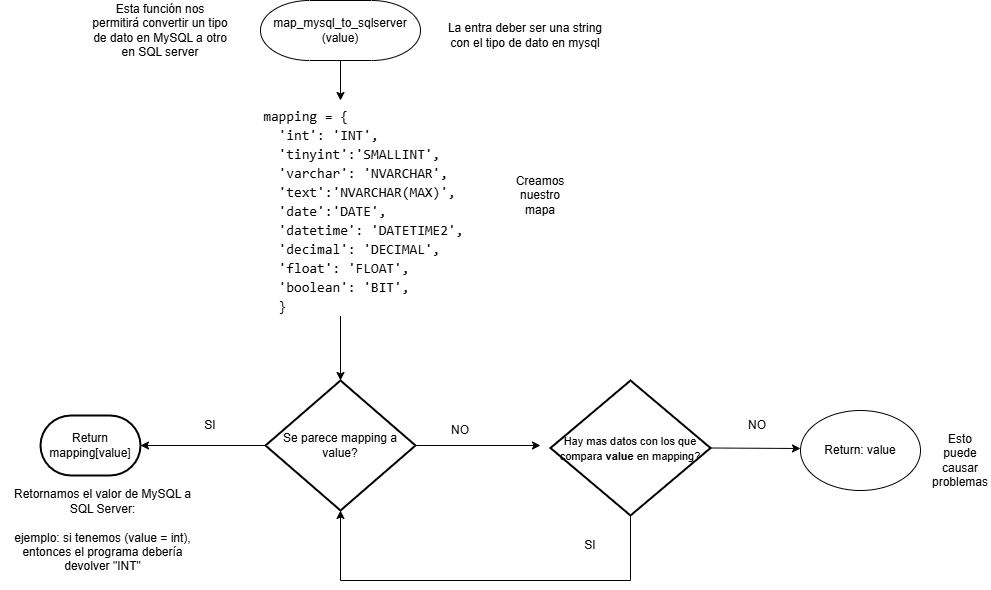

The diagram above was exported from draw.io. Its source (the exported page's mxGraphModel, read from the mxfile embedded in the PNG):
<mxGraphModel dx="1300" dy="656" grid="1" gridSize="10" guides="1" tooltips="1" connect="1" arrows="1" fold="1" page="1" pageScale="1" pageWidth="827" pageHeight="1169" math="0" shadow="0">
  <root>
    <mxCell id="WIyWlLk6GJQsqaUBKTNV-0" />
    <mxCell id="WIyWlLk6GJQsqaUBKTNV-1" parent="WIyWlLk6GJQsqaUBKTNV-0" />
    <mxCell id="USPD-hV6WxJjjcmD4XI6-3" value="" style="edgeStyle=orthogonalEdgeStyle;rounded=0;orthogonalLoop=1;jettySize=auto;html=1;" edge="1" parent="WIyWlLk6GJQsqaUBKTNV-1" source="USPD-hV6WxJjjcmD4XI6-0" target="USPD-hV6WxJjjcmD4XI6-1">
      <mxGeometry relative="1" as="geometry" />
    </mxCell>
    <mxCell id="USPD-hV6WxJjjcmD4XI6-0" value="map_mysql_to_sqlserver (value)" style="strokeWidth=1;html=1;shape=mxgraph.flowchart.terminator;whiteSpace=wrap;" vertex="1" parent="WIyWlLk6GJQsqaUBKTNV-1">
      <mxGeometry x="300" y="50" width="160" height="60" as="geometry" />
    </mxCell>
    <mxCell id="USPD-hV6WxJjjcmD4XI6-4" value="" style="edgeStyle=orthogonalEdgeStyle;rounded=0;orthogonalLoop=1;jettySize=auto;html=1;" edge="1" parent="WIyWlLk6GJQsqaUBKTNV-1" source="USPD-hV6WxJjjcmD4XI6-1" target="USPD-hV6WxJjjcmD4XI6-2">
      <mxGeometry relative="1" as="geometry" />
    </mxCell>
    <mxCell id="USPD-hV6WxJjjcmD4XI6-1" value="&lt;div style=&quot;font-family: Consolas, &amp;quot;Courier New&amp;quot;, monospace; font-size: 14px; line-height: 19px; white-space: pre;&quot;&gt;&lt;div&gt;&lt;span style=&quot;&quot;&gt;&amp;nbsp; &amp;nbsp; &amp;nbsp; mapping = {&lt;/span&gt;&lt;/div&gt;&lt;div&gt;&lt;span style=&quot;&quot;&gt;&lt;span style=&quot;white-space: pre;&quot;&gt;&#09;&lt;/span&gt;'int'&lt;/span&gt;&lt;span style=&quot;&quot;&gt;: &lt;/span&gt;&lt;span style=&quot;&quot;&gt;'INT'&lt;/span&gt;&lt;span style=&quot;&quot;&gt;,&lt;/span&gt;&lt;/div&gt;&lt;div&gt;&lt;span style=&quot;&quot;&gt;&amp;nbsp; &amp;nbsp; &amp;nbsp; &amp;nbsp; &lt;/span&gt;&lt;span style=&quot;&quot;&gt;'tinyint'&lt;/span&gt;&lt;span style=&quot;&quot;&gt;:&lt;/span&gt;&lt;span style=&quot;&quot;&gt;'SMALLINT'&lt;/span&gt;&lt;span style=&quot;&quot;&gt;,&lt;/span&gt;&lt;/div&gt;&lt;div&gt;&lt;span style=&quot;&quot;&gt;&amp;nbsp; &amp;nbsp; &amp;nbsp; &amp;nbsp; &lt;/span&gt;&lt;span style=&quot;&quot;&gt;'varchar'&lt;/span&gt;&lt;span style=&quot;&quot;&gt;: &lt;/span&gt;&lt;span style=&quot;&quot;&gt;'NVARCHAR'&lt;/span&gt;&lt;span style=&quot;&quot;&gt;,&lt;/span&gt;&lt;/div&gt;&lt;div&gt;&lt;span style=&quot;&quot;&gt;&amp;nbsp; &amp;nbsp; &amp;nbsp; &amp;nbsp; &lt;/span&gt;&lt;span style=&quot;&quot;&gt;'text'&lt;/span&gt;&lt;span style=&quot;&quot;&gt;:&lt;/span&gt;&lt;span style=&quot;&quot;&gt;'NVARCHAR(MAX)'&lt;/span&gt;&lt;span style=&quot;&quot;&gt;,&lt;/span&gt;&lt;/div&gt;&lt;div&gt;&lt;span style=&quot;&quot;&gt;&amp;nbsp; &amp;nbsp; &amp;nbsp; &amp;nbsp; &lt;/span&gt;&lt;span style=&quot;&quot;&gt;'date'&lt;/span&gt;&lt;span style=&quot;&quot;&gt;:&lt;/span&gt;&lt;span style=&quot;&quot;&gt;'DATE'&lt;/span&gt;&lt;span style=&quot;&quot;&gt;,&lt;/span&gt;&lt;/div&gt;&lt;div&gt;&lt;span style=&quot;&quot;&gt;&amp;nbsp; &amp;nbsp; &amp;nbsp; &amp;nbsp; &lt;/span&gt;&lt;span style=&quot;&quot;&gt;'datetime'&lt;/span&gt;&lt;span style=&quot;&quot;&gt;: &lt;/span&gt;&lt;span style=&quot;&quot;&gt;'DATETIME2'&lt;/span&gt;&lt;span style=&quot;&quot;&gt;,&lt;/span&gt;&lt;/div&gt;&lt;div&gt;&lt;span style=&quot;&quot;&gt;&amp;nbsp; &amp;nbsp; &amp;nbsp; &amp;nbsp; &lt;/span&gt;&lt;span style=&quot;&quot;&gt;'decimal'&lt;/span&gt;&lt;span style=&quot;&quot;&gt;: &lt;/span&gt;&lt;span style=&quot;&quot;&gt;'DECIMAL'&lt;/span&gt;&lt;span style=&quot;&quot;&gt;,&lt;/span&gt;&lt;/div&gt;&lt;div&gt;&lt;span style=&quot;&quot;&gt;&amp;nbsp; &amp;nbsp; &amp;nbsp; &amp;nbsp; &lt;/span&gt;&lt;span style=&quot;&quot;&gt;'float'&lt;/span&gt;&lt;span style=&quot;&quot;&gt;: &lt;/span&gt;&lt;span style=&quot;&quot;&gt;'FLOAT'&lt;/span&gt;&lt;span style=&quot;&quot;&gt;,&lt;/span&gt;&lt;/div&gt;&lt;div&gt;&lt;span style=&quot;&quot;&gt;&amp;nbsp; &amp;nbsp; &amp;nbsp; &amp;nbsp; &lt;/span&gt;&lt;span style=&quot;&quot;&gt;'boolean'&lt;/span&gt;&lt;span style=&quot;&quot;&gt;: &lt;/span&gt;&lt;span style=&quot;&quot;&gt;'BIT'&lt;/span&gt;&lt;span style=&quot;&quot;&gt;,&lt;/span&gt;&lt;/div&gt;&lt;div&gt;&lt;span style=&quot;&quot;&gt;&lt;span style=&quot;white-space: pre;&quot;&gt;&#09;&lt;/span&gt;}&lt;br&gt;&lt;/span&gt;&lt;/div&gt;&lt;/div&gt;" style="text;whiteSpace=wrap;html=1;fontStyle=0;fontColor=default;labelBackgroundColor=default;" vertex="1" parent="WIyWlLk6GJQsqaUBKTNV-1">
      <mxGeometry x="255" y="150" width="250" height="190" as="geometry" />
    </mxCell>
    <mxCell id="USPD-hV6WxJjjcmD4XI6-2" value="Se parece mapping a value?" style="strokeWidth=2;html=1;shape=mxgraph.flowchart.decision;whiteSpace=wrap;" vertex="1" parent="WIyWlLk6GJQsqaUBKTNV-1">
      <mxGeometry x="305" y="430" width="150" height="130" as="geometry" />
    </mxCell>
    <mxCell id="USPD-hV6WxJjjcmD4XI6-5" value="" style="endArrow=classic;html=1;rounded=0;exitX=1;exitY=0.5;exitDx=0;exitDy=0;exitPerimeter=0;" edge="1" parent="WIyWlLk6GJQsqaUBKTNV-1" source="USPD-hV6WxJjjcmD4XI6-2">
      <mxGeometry width="50" height="50" relative="1" as="geometry">
        <mxPoint x="390" y="380" as="sourcePoint" />
        <mxPoint x="580" y="495" as="targetPoint" />
      </mxGeometry>
    </mxCell>
    <mxCell id="USPD-hV6WxJjjcmD4XI6-7" value="" style="endArrow=classic;html=1;rounded=0;exitX=0;exitY=0.5;exitDx=0;exitDy=0;exitPerimeter=0;entryX=1;entryY=0.5;entryDx=0;entryDy=0;entryPerimeter=0;" edge="1" parent="WIyWlLk6GJQsqaUBKTNV-1" source="USPD-hV6WxJjjcmD4XI6-2" target="USPD-hV6WxJjjcmD4XI6-8">
      <mxGeometry width="50" height="50" relative="1" as="geometry">
        <mxPoint x="390" y="470" as="sourcePoint" />
        <mxPoint x="200" y="495" as="targetPoint" />
      </mxGeometry>
    </mxCell>
    <mxCell id="USPD-hV6WxJjjcmD4XI6-8" value="Return mapping[value]" style="strokeWidth=2;html=1;shape=mxgraph.flowchart.terminator;whiteSpace=wrap;" vertex="1" parent="WIyWlLk6GJQsqaUBKTNV-1">
      <mxGeometry x="80" y="465" width="100" height="60" as="geometry" />
    </mxCell>
    <mxCell id="USPD-hV6WxJjjcmD4XI6-12" value="&lt;font style=&quot;font-size: 11px;&quot;&gt;Hay mas datos con los que compara &lt;b&gt;value &lt;/b&gt;en mapping?&lt;/font&gt;" style="strokeWidth=2;html=1;shape=mxgraph.flowchart.decision;whiteSpace=wrap;" vertex="1" parent="WIyWlLk6GJQsqaUBKTNV-1">
      <mxGeometry x="590" y="430" width="160" height="135" as="geometry" />
    </mxCell>
    <mxCell id="USPD-hV6WxJjjcmD4XI6-14" style="edgeStyle=orthogonalEdgeStyle;rounded=0;orthogonalLoop=1;jettySize=auto;html=1;entryX=0.5;entryY=1;entryDx=0;entryDy=0;entryPerimeter=0;" edge="1" parent="WIyWlLk6GJQsqaUBKTNV-1" source="USPD-hV6WxJjjcmD4XI6-12" target="USPD-hV6WxJjjcmD4XI6-2">
      <mxGeometry relative="1" as="geometry">
        <Array as="points">
          <mxPoint x="670" y="630" />
          <mxPoint x="380" y="630" />
        </Array>
      </mxGeometry>
    </mxCell>
    <mxCell id="USPD-hV6WxJjjcmD4XI6-15" value="SI" style="text;html=1;align=center;verticalAlign=middle;whiteSpace=wrap;rounded=0;" vertex="1" parent="WIyWlLk6GJQsqaUBKTNV-1">
      <mxGeometry x="600" y="580" width="60" height="30" as="geometry" />
    </mxCell>
    <mxCell id="USPD-hV6WxJjjcmD4XI6-16" value="SI" style="text;html=1;align=center;verticalAlign=middle;whiteSpace=wrap;rounded=0;" vertex="1" parent="WIyWlLk6GJQsqaUBKTNV-1">
      <mxGeometry x="220" y="460" width="60" height="30" as="geometry" />
    </mxCell>
    <mxCell id="USPD-hV6WxJjjcmD4XI6-17" value="NO" style="text;html=1;align=center;verticalAlign=middle;whiteSpace=wrap;rounded=0;" vertex="1" parent="WIyWlLk6GJQsqaUBKTNV-1">
      <mxGeometry x="470" y="465" width="60" height="30" as="geometry" />
    </mxCell>
    <mxCell id="USPD-hV6WxJjjcmD4XI6-18" value="" style="endArrow=classic;html=1;rounded=0;exitX=1;exitY=0.5;exitDx=0;exitDy=0;exitPerimeter=0;" edge="1" parent="WIyWlLk6GJQsqaUBKTNV-1" source="USPD-hV6WxJjjcmD4XI6-12">
      <mxGeometry width="50" height="50" relative="1" as="geometry">
        <mxPoint x="780" y="580" as="sourcePoint" />
        <mxPoint x="840" y="498" as="targetPoint" />
      </mxGeometry>
    </mxCell>
    <mxCell id="USPD-hV6WxJjjcmD4XI6-19" value="NO" style="text;html=1;align=center;verticalAlign=middle;whiteSpace=wrap;rounded=0;" vertex="1" parent="WIyWlLk6GJQsqaUBKTNV-1">
      <mxGeometry x="767" y="460" width="60" height="30" as="geometry" />
    </mxCell>
    <mxCell id="USPD-hV6WxJjjcmD4XI6-20" value="Return: value" style="ellipse;whiteSpace=wrap;html=1;" vertex="1" parent="WIyWlLk6GJQsqaUBKTNV-1">
      <mxGeometry x="840" y="460" width="120" height="80" as="geometry" />
    </mxCell>
    <mxCell id="USPD-hV6WxJjjcmD4XI6-22" value="Esta función nos permitirá convertir un tipo de dato en MySQL a otro en SQL server" style="text;html=1;align=center;verticalAlign=middle;whiteSpace=wrap;rounded=0;" vertex="1" parent="WIyWlLk6GJQsqaUBKTNV-1">
      <mxGeometry x="130" y="50" width="140" height="60" as="geometry" />
    </mxCell>
    <mxCell id="USPD-hV6WxJjjcmD4XI6-23" value="La entra deber ser una string con el tipo de dato en mysql" style="text;html=1;align=center;verticalAlign=middle;whiteSpace=wrap;rounded=0;" vertex="1" parent="WIyWlLk6GJQsqaUBKTNV-1">
      <mxGeometry x="480" y="70" width="170" height="30" as="geometry" />
    </mxCell>
    <mxCell id="USPD-hV6WxJjjcmD4XI6-24" value="Creamos nuestro mapa" style="text;html=1;align=center;verticalAlign=middle;whiteSpace=wrap;rounded=0;" vertex="1" parent="WIyWlLk6GJQsqaUBKTNV-1">
      <mxGeometry x="550" y="230" width="60" height="30" as="geometry" />
    </mxCell>
    <mxCell id="USPD-hV6WxJjjcmD4XI6-25" value="Esto puede causar problemas" style="text;html=1;align=center;verticalAlign=middle;whiteSpace=wrap;rounded=0;" vertex="1" parent="WIyWlLk6GJQsqaUBKTNV-1">
      <mxGeometry x="970" y="480" width="60" height="60" as="geometry" />
    </mxCell>
    <mxCell id="USPD-hV6WxJjjcmD4XI6-26" value="Retornamos el valor de MySQL a SQL Server:&lt;br&gt;&lt;br&gt;ejemplo: si tenemos (value = int), entonces el programa debería devolver &quot;INT&quot;" style="text;html=1;align=center;verticalAlign=middle;whiteSpace=wrap;rounded=0;" vertex="1" parent="WIyWlLk6GJQsqaUBKTNV-1">
      <mxGeometry x="40" y="565" width="205" height="30" as="geometry" />
    </mxCell>
  </root>
</mxGraphModel>